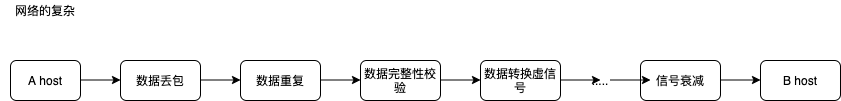

The diagram above was exported from draw.io. Its source (the exported page's mxGraphModel, read from the mxfile embedded in the PNG):
<mxGraphModel dx="1666" dy="920" grid="1" gridSize="10" guides="1" tooltips="1" connect="1" arrows="1" fold="1" page="1" pageScale="1" pageWidth="3300" pageHeight="4681" math="0" shadow="0">
  <root>
    <mxCell id="0" />
    <mxCell id="1" parent="0" />
    <mxCell id="AV5hjJcOAgrpaZiVND9g-1" value="A host" style="rounded=1;whiteSpace=wrap;html=1;" vertex="1" parent="1">
      <mxGeometry x="250" y="340" width="70" height="40" as="geometry" />
    </mxCell>
    <mxCell id="AV5hjJcOAgrpaZiVND9g-2" value="B host" style="rounded=1;whiteSpace=wrap;html=1;" vertex="1" parent="1">
      <mxGeometry x="1000" y="340" width="80" height="40" as="geometry" />
    </mxCell>
    <mxCell id="AV5hjJcOAgrpaZiVND9g-3" value="数据丢包" style="rounded=1;whiteSpace=wrap;html=1;" vertex="1" parent="1">
      <mxGeometry x="360" y="340" width="80" height="40" as="geometry" />
    </mxCell>
    <mxCell id="AV5hjJcOAgrpaZiVND9g-4" value="数据重复" style="rounded=1;whiteSpace=wrap;html=1;" vertex="1" parent="1">
      <mxGeometry x="480" y="340" width="80" height="40" as="geometry" />
    </mxCell>
    <mxCell id="AV5hjJcOAgrpaZiVND9g-5" value="数据完整性校验" style="rounded=1;whiteSpace=wrap;html=1;" vertex="1" parent="1">
      <mxGeometry x="600" y="340" width="80" height="40" as="geometry" />
    </mxCell>
    <mxCell id="AV5hjJcOAgrpaZiVND9g-6" value="数据转换虚信号" style="rounded=1;whiteSpace=wrap;html=1;" vertex="1" parent="1">
      <mxGeometry x="720" y="340" width="80" height="40" as="geometry" />
    </mxCell>
    <mxCell id="AV5hjJcOAgrpaZiVND9g-7" value="....." style="text;html=1;strokeColor=none;fillColor=none;align=center;verticalAlign=middle;whiteSpace=wrap;rounded=0;" vertex="1" parent="1">
      <mxGeometry x="820" y="350" width="40" height="20" as="geometry" />
    </mxCell>
    <mxCell id="AV5hjJcOAgrpaZiVND9g-8" value="信号衰减" style="rounded=1;whiteSpace=wrap;html=1;" vertex="1" parent="1">
      <mxGeometry x="880" y="340" width="80" height="40" as="geometry" />
    </mxCell>
    <mxCell id="AV5hjJcOAgrpaZiVND9g-10" value="" style="endArrow=classic;html=1;" edge="1" parent="1">
      <mxGeometry width="50" height="50" relative="1" as="geometry">
        <mxPoint x="960" y="359.5" as="sourcePoint" />
        <mxPoint x="1000" y="359.5" as="targetPoint" />
      </mxGeometry>
    </mxCell>
    <mxCell id="AV5hjJcOAgrpaZiVND9g-11" value="" style="endArrow=classic;html=1;" edge="1" parent="1">
      <mxGeometry width="50" height="50" relative="1" as="geometry">
        <mxPoint x="320" y="359.5" as="sourcePoint" />
        <mxPoint x="360" y="359.5" as="targetPoint" />
      </mxGeometry>
    </mxCell>
    <mxCell id="AV5hjJcOAgrpaZiVND9g-12" value="" style="endArrow=classic;html=1;" edge="1" parent="1">
      <mxGeometry width="50" height="50" relative="1" as="geometry">
        <mxPoint x="440" y="359.5" as="sourcePoint" />
        <mxPoint x="480" y="359.5" as="targetPoint" />
      </mxGeometry>
    </mxCell>
    <mxCell id="AV5hjJcOAgrpaZiVND9g-13" value="" style="endArrow=classic;html=1;" edge="1" parent="1">
      <mxGeometry width="50" height="50" relative="1" as="geometry">
        <mxPoint x="560" y="359.5" as="sourcePoint" />
        <mxPoint x="600" y="359.5" as="targetPoint" />
      </mxGeometry>
    </mxCell>
    <mxCell id="AV5hjJcOAgrpaZiVND9g-14" value="" style="endArrow=classic;html=1;" edge="1" parent="1">
      <mxGeometry width="50" height="50" relative="1" as="geometry">
        <mxPoint x="680" y="359.5" as="sourcePoint" />
        <mxPoint x="720" y="359.5" as="targetPoint" />
      </mxGeometry>
    </mxCell>
    <mxCell id="AV5hjJcOAgrpaZiVND9g-15" value="" style="endArrow=classic;html=1;" edge="1" parent="1">
      <mxGeometry width="50" height="50" relative="1" as="geometry">
        <mxPoint x="800" y="359.5" as="sourcePoint" />
        <mxPoint x="840" y="359.5" as="targetPoint" />
      </mxGeometry>
    </mxCell>
    <mxCell id="AV5hjJcOAgrpaZiVND9g-16" value="" style="endArrow=classic;html=1;" edge="1" parent="1">
      <mxGeometry width="50" height="50" relative="1" as="geometry">
        <mxPoint x="850" y="359.5" as="sourcePoint" />
        <mxPoint x="890" y="359.5" as="targetPoint" />
      </mxGeometry>
    </mxCell>
    <mxCell id="AV5hjJcOAgrpaZiVND9g-18" value="网络的复杂" style="text;html=1;strokeColor=none;fillColor=none;align=center;verticalAlign=middle;whiteSpace=wrap;rounded=0;" vertex="1" parent="1">
      <mxGeometry x="240" y="280" width="90" height="20" as="geometry" />
    </mxCell>
  </root>
</mxGraphModel>